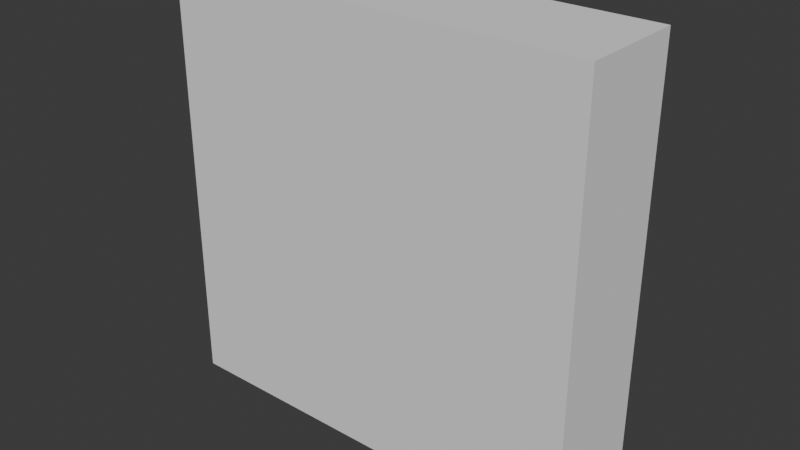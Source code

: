 # Source: Muro.blend  (saved by Blender 4.0.36; exported with 4.5.12 LTS)
import bpy
from mathutils import Matrix  # noqa: F401  (used for matrix-valued properties, if any)

bpy.ops.wm.read_factory_settings(use_empty=True)
scene = bpy.context.scene
scene.name = 'Scene'

# ---- world
world_world = bpy.data.worlds.new('World'); scene.world = world_world
world_world.use_nodes = True; world_world.node_tree.nodes.clear()
_N = world_world.node_tree.nodes; _L = world_world.node_tree.links
n0 = _N.new('ShaderNodeOutputWorld'); n0.name = 'World Output'; n0.location = (300, 300)
n1 = _N.new('ShaderNodeBackground'); n1.name = 'Background'; n1.location = (10, 300)
n1.inputs[0].default_value = (0.05088, 0.05088, 0.05088, 1.0)
_L.new(n1.outputs[0], n0.inputs[0])
n0.is_active_output = True
world_world.color = (0.05088, 0.05088, 0.05088)
world_world.use_sun_shadow = False
world_world.sun_shadow_jitter_overblur = 0.0

# ---- meshes
me_muro = bpy.data.meshes.new('Muro')
me_muro.from_pydata([(2.0, 0.5, 4.0), (2.0, 0.5, 0.0), (2.0, -0.5, 4.0), (2.0, -0.5, 0.0), (-2.0, 0.5, 4.0), (-2.0, 0.5, 0.0), (-2.0, -0.5, 4.0), (-2.0, -0.5, 0.0)], [], [(0, 4, 6, 2), (3, 2, 6, 7), (7, 6, 4, 5), (5, 1, 3, 7), (1, 0, 2, 3), (5, 4, 0, 1)])
_uv = me_muro.uv_layers.new(name='UVMap')
_uv.uv.foreach_set('vector', [0.625, 0.5, 0.875, 0.5, 0.875, 0.75, 0.625, 0.75, 0.375, 0.75, 0.625, 0.75, 0.625, 1.0, 0.375, 1.0, 0.375, 0.0, 0.625, 0.0, 0.625, 0.25, 0.375, 0.25, 0.125, 0.5, 0.375, 0.5, 0.375, 0.75, 0.125, 0.75, 0.375, 0.5, 0.625, 0.5, 0.625, 0.75, 0.375, 0.75, 0.375, 0.25, 0.625, 0.25, 0.625, 0.5, 0.375, 0.5])
me_muro.use_mirror_vertex_groups = False
me_muro.update()

# ---- objects
ob_muro = bpy.data.objects.new('Muro', me_muro)

# ---- transforms, parenting, visibility, modifiers, constraints
ob_muro.location = (0.0, 0.0, 0.0)
ob_muro.lock_rotations_4d = False
ob_muro.empty_display_type = 'ARROWS'
ob_muro.lineart.crease_threshold = 0.0

# ---- collection membership
scene.collection.objects.link(ob_muro)

# ---- scene / render settings (as saved in the file)
scene.frame_start = 1; scene.frame_end = 250; scene.frame_set(1)
scene.render.engine = 'BLENDER_EEVEE_NEXT'
scene.cycles.sampling_pattern = 'TABULATED_SOBOL'
bpy.context.view_layer.update()

# ---- added for rendering (the .blend has no active camera and no usable light): camera, sun
cam_auto = bpy.data.cameras.new('AutoCamera')
cam_auto.lens = 50.0
cam_auto.sensor_width = 36.0
cam_auto.clip_end = 1000.0
ob_auto_camera = bpy.data.objects.new('AutoCamera', cam_auto)
scene.collection.objects.link(ob_auto_camera)
ob_auto_camera.location = (5.31501, -6.37801, 6.25201)
ob_auto_camera.rotation_euler = (1.09748, -7.21219e-08, 0.694738)
scene.camera = ob_auto_camera
light_auto_sun = bpy.data.lights.new('AutoSun', 'SUN')
light_auto_sun.energy = 3.0
light_auto_sun.angle = 0.0523599
ob_auto_sun = bpy.data.objects.new('AutoSun', light_auto_sun)
scene.collection.objects.link(ob_auto_sun)
ob_auto_sun.rotation_euler = (0.872665, 0.174533, 0.523599)
bpy.context.view_layer.update()
